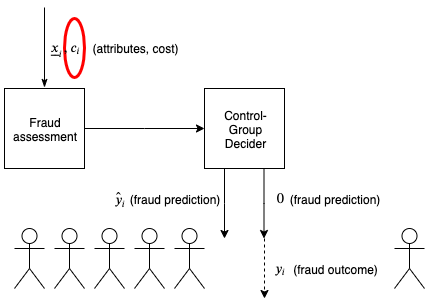

The diagram above was exported from draw.io. Its source (the exported page's mxGraphModel, read from the mxfile embedded in the PNG):
<mxGraphModel dx="850" dy="480" grid="1" gridSize="10" guides="1" tooltips="1" connect="1" arrows="1" fold="1" page="1" pageScale="1" pageWidth="850" pageHeight="1100" math="1" shadow="0">
  <root>
    <mxCell id="0" />
    <mxCell id="1" parent="0" />
    <mxCell id="2" value="Fraud&lt;br&gt;assessment" style="whiteSpace=wrap;html=1;aspect=fixed;" vertex="1" parent="1">
      <mxGeometry x="120" y="440" width="80" height="80" as="geometry" />
    </mxCell>
    <mxCell id="3" value="" style="edgeStyle=orthogonalEdgeStyle;fontSize=12;html=1;endArrow=classicThin;endFill=1;rounded=0;strokeColor=#000000;strokeWidth=1;entryX=0.5;entryY=0;entryDx=0;entryDy=0;" edge="1" parent="1">
      <mxGeometry width="60" height="60" relative="1" as="geometry">
        <mxPoint x="160" y="359" as="sourcePoint" />
        <mxPoint x="160" y="439" as="targetPoint" />
      </mxGeometry>
    </mxCell>
    <mxCell id="4" value="$$\underline{x}_i, c_i$$" style="text;html=1;resizable=0;points=[];align=center;verticalAlign=middle;labelBackgroundColor=none;direction=south;" vertex="1" connectable="0" parent="3">
      <mxGeometry x="-0.7238" y="46" relative="1" as="geometry">
        <mxPoint x="-26" y="29" as="offset" />
      </mxGeometry>
    </mxCell>
    <mxCell id="5" value="(attributes, cost)" style="text;html=1;strokeColor=none;fillColor=none;align=center;verticalAlign=middle;whiteSpace=wrap;rounded=0;" vertex="1" parent="1">
      <mxGeometry x="200" y="389" width="100" height="20" as="geometry" />
    </mxCell>
    <mxCell id="6" value="" style="edgeStyle=elbowEdgeStyle;elbow=vertical;endArrow=classic;html=1;exitX=0.5;exitY=1;exitDx=0;exitDy=0;rounded=0;" edge="1" parent="1">
      <mxGeometry width="50" height="50" relative="1" as="geometry">
        <mxPoint x="340" y="520" as="sourcePoint" />
        <mxPoint x="340" y="590" as="targetPoint" />
      </mxGeometry>
    </mxCell>
    <mxCell id="7" value="$$\hat{y}_i$$" style="text;html=1;resizable=0;points=[];align=center;verticalAlign=middle;labelBackgroundColor=#ffffff;direction=south;" vertex="1" connectable="0" parent="1">
      <mxGeometry x="260" y="520" as="geometry">
        <mxPoint x="-26" y="29" as="offset" />
      </mxGeometry>
    </mxCell>
    <mxCell id="8" value="(fraud prediction)" style="text;html=1;strokeColor=none;fillColor=none;align=center;verticalAlign=middle;whiteSpace=wrap;rounded=0;" vertex="1" parent="1">
      <mxGeometry x="240" y="540" width="100" height="20" as="geometry" />
    </mxCell>
    <mxCell id="9" value="Control-Group&lt;br&gt;Decider" style="whiteSpace=wrap;html=1;aspect=fixed;" vertex="1" parent="1">
      <mxGeometry x="320" y="440" width="80" height="80" as="geometry" />
    </mxCell>
    <mxCell id="10" value="" style="edgeStyle=elbowEdgeStyle;elbow=vertical;endArrow=classic;html=1;exitX=0.5;exitY=1;exitDx=0;exitDy=0;rounded=0;dashed=1;" edge="1" parent="1">
      <mxGeometry width="50" height="50" relative="1" as="geometry">
        <mxPoint x="380" y="590" as="sourcePoint" />
        <mxPoint x="380" y="650" as="targetPoint" />
      </mxGeometry>
    </mxCell>
    <mxCell id="11" value="(fraud outcome)" style="text;html=1;strokeColor=none;fillColor=none;align=center;verticalAlign=middle;whiteSpace=wrap;rounded=0;" vertex="1" parent="1">
      <mxGeometry x="400" y="610" width="100" height="20" as="geometry" />
    </mxCell>
    <mxCell id="12" value="$$0$$" style="text;html=1;resizable=0;points=[];align=center;verticalAlign=middle;labelBackgroundColor=#ffffff;direction=south;" vertex="1" connectable="0" parent="1">
      <mxGeometry x="420" y="520" as="geometry">
        <mxPoint x="-26" y="29" as="offset" />
      </mxGeometry>
    </mxCell>
    <mxCell id="13" value="" style="edgeStyle=elbowEdgeStyle;elbow=vertical;endArrow=classic;html=1;exitX=1;exitY=0.5;exitDx=0;exitDy=0;rounded=0;entryX=0;entryY=0.5;entryDx=0;entryDy=0;" edge="1" source="2" target="9" parent="1">
      <mxGeometry width="50" height="50" relative="1" as="geometry">
        <mxPoint x="170" y="530" as="sourcePoint" />
        <mxPoint x="170" y="600" as="targetPoint" />
      </mxGeometry>
    </mxCell>
    <mxCell id="14" value="" style="edgeStyle=elbowEdgeStyle;elbow=vertical;endArrow=classic;html=1;exitX=0.5;exitY=1;exitDx=0;exitDy=0;rounded=0;" edge="1" parent="1">
      <mxGeometry width="50" height="50" relative="1" as="geometry">
        <mxPoint x="379.5" y="520" as="sourcePoint" />
        <mxPoint x="379.5" y="590" as="targetPoint" />
      </mxGeometry>
    </mxCell>
    <mxCell id="15" value="(fraud prediction)" style="text;html=1;strokeColor=none;fillColor=none;align=center;verticalAlign=middle;whiteSpace=wrap;rounded=0;" vertex="1" parent="1">
      <mxGeometry x="400" y="540" width="100" height="20" as="geometry" />
    </mxCell>
    <mxCell id="16" value="$$y_i$$" style="text;html=1;resizable=0;points=[];align=center;verticalAlign=middle;labelBackgroundColor=#ffffff;direction=south;" vertex="1" connectable="0" parent="1">
      <mxGeometry x="420" y="590" as="geometry">
        <mxPoint x="-26" y="29" as="offset" />
      </mxGeometry>
    </mxCell>
    <mxCell id="17" value="" style="shape=umlActor;verticalLabelPosition=bottom;labelBackgroundColor=#ffffff;verticalAlign=top;html=1;outlineConnect=0;" vertex="1" parent="1">
      <mxGeometry x="290" y="580" width="30" height="60" as="geometry" />
    </mxCell>
    <mxCell id="18" value="" style="shape=umlActor;verticalLabelPosition=bottom;labelBackgroundColor=#ffffff;verticalAlign=top;html=1;outlineConnect=0;" vertex="1" parent="1">
      <mxGeometry x="250" y="580" width="30" height="60" as="geometry" />
    </mxCell>
    <mxCell id="19" value="" style="shape=umlActor;verticalLabelPosition=bottom;labelBackgroundColor=#ffffff;verticalAlign=top;html=1;outlineConnect=0;" vertex="1" parent="1">
      <mxGeometry x="210" y="580" width="30" height="60" as="geometry" />
    </mxCell>
    <mxCell id="20" value="" style="shape=umlActor;verticalLabelPosition=bottom;labelBackgroundColor=#ffffff;verticalAlign=top;html=1;outlineConnect=0;" vertex="1" parent="1">
      <mxGeometry x="170" y="580" width="30" height="60" as="geometry" />
    </mxCell>
    <mxCell id="21" value="" style="shape=umlActor;verticalLabelPosition=bottom;labelBackgroundColor=#ffffff;verticalAlign=top;html=1;outlineConnect=0;" vertex="1" parent="1">
      <mxGeometry x="130" y="580" width="30" height="60" as="geometry" />
    </mxCell>
    <mxCell id="22" value="" style="shape=umlActor;verticalLabelPosition=bottom;labelBackgroundColor=#ffffff;verticalAlign=top;html=1;outlineConnect=0;" vertex="1" parent="1">
      <mxGeometry x="510" y="580" width="30" height="60" as="geometry" />
    </mxCell>
    <mxCell id="23" value="" style="ellipse;whiteSpace=wrap;html=1;fillColor=none;strokeColor=#FF0000;strokeWidth=3;" vertex="1" parent="1">
      <mxGeometry x="180" y="370" width="20" height="59" as="geometry" />
    </mxCell>
  </root>
</mxGraphModel>